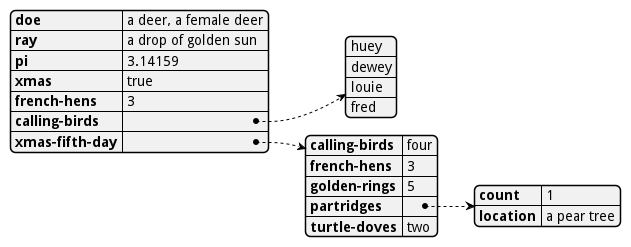

The diagram above was rendered by PlantUML. Its source (embedded in the PNG):
@startyaml
doe: "a deer, a female deer"
ray: "a drop of golden sun"
pi: 3.14159
xmas: true
french-hens: 3
calling-birds:
	- huey
	- dewey
	- louie
	- fred
xmas-fifth-day:
	calling-birds: four
	french-hens: 3
	golden-rings: 5
	partridges:
		count: 1
		location: "a pear tree"
	turtle-doves: two
@endyaml